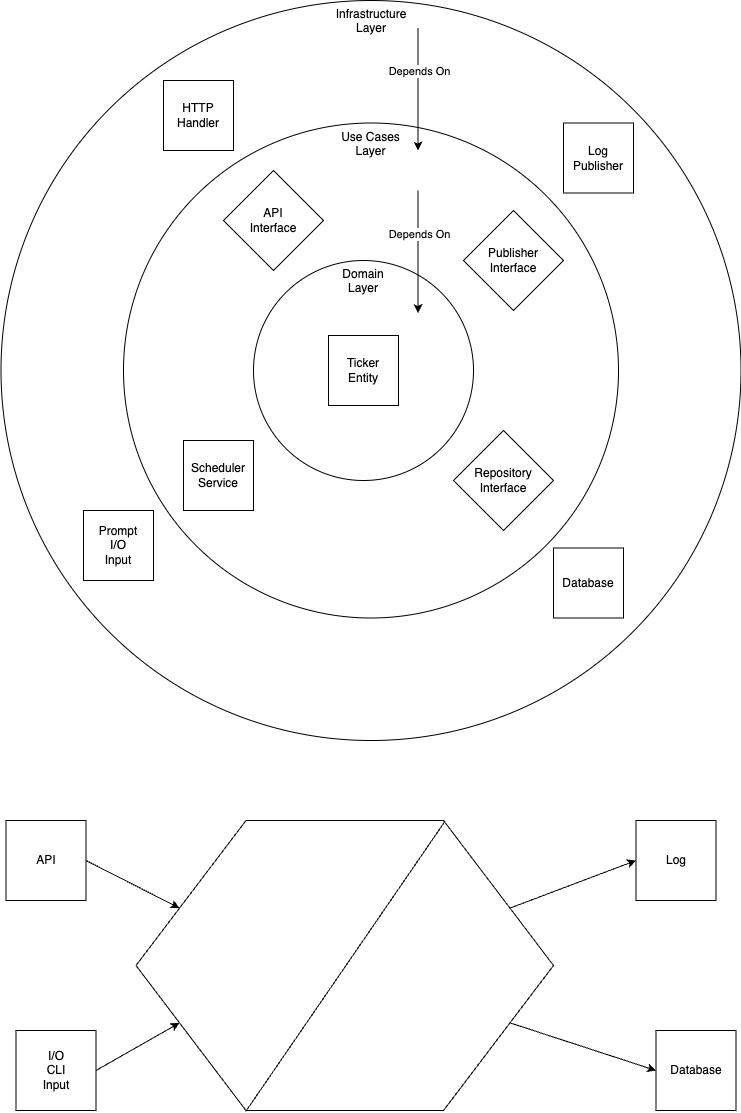

The diagram above was exported from draw.io. Its source (the exported page's mxGraphModel, read from the mxfile embedded in the PNG):
<mxGraphModel dx="1026" dy="650" grid="1" gridSize="10" guides="1" tooltips="1" connect="1" arrows="1" fold="1" page="1" pageScale="1" pageWidth="827" pageHeight="1169" math="0" shadow="0">
  <root>
    <mxCell id="0" />
    <mxCell id="1" parent="0" />
    <mxCell id="2wYbQGZSzK60YqHKAnvl-9" value="Infrastructure&lt;br&gt;&lt;div&gt;Layer&lt;/div&gt;" style="ellipse;whiteSpace=wrap;html=1;aspect=fixed;align=center;verticalAlign=top;" vertex="1" parent="1">
      <mxGeometry x="87.5" y="10" width="740" height="740" as="geometry" />
    </mxCell>
    <mxCell id="2wYbQGZSzK60YqHKAnvl-4" value="Use Cases&lt;div&gt;Layer&lt;/div&gt;" style="ellipse;whiteSpace=wrap;html=1;aspect=fixed;align=center;verticalAlign=top;" vertex="1" parent="1">
      <mxGeometry x="210" y="132.5" width="495" height="495" as="geometry" />
    </mxCell>
    <mxCell id="2wYbQGZSzK60YqHKAnvl-1" value="Domain&lt;div&gt;Layer&lt;/div&gt;" style="ellipse;whiteSpace=wrap;html=1;aspect=fixed;align=center;verticalAlign=top;" vertex="1" parent="1">
      <mxGeometry x="340" y="270" width="220" height="220" as="geometry" />
    </mxCell>
    <mxCell id="2wYbQGZSzK60YqHKAnvl-2" value="Ticker&lt;div&gt;Entity&lt;/div&gt;" style="whiteSpace=wrap;html=1;aspect=fixed;" vertex="1" parent="1">
      <mxGeometry x="415" y="345" width="70" height="70" as="geometry" />
    </mxCell>
    <mxCell id="2wYbQGZSzK60YqHKAnvl-5" value="Scheduler&lt;div&gt;Service&lt;/div&gt;" style="whiteSpace=wrap;html=1;aspect=fixed;" vertex="1" parent="1">
      <mxGeometry x="270" y="450" width="70" height="70" as="geometry" />
    </mxCell>
    <mxCell id="2wYbQGZSzK60YqHKAnvl-6" value="Log&lt;br&gt;Publisher" style="whiteSpace=wrap;html=1;aspect=fixed;" vertex="1" parent="1">
      <mxGeometry x="650" y="132.5" width="70" height="70" as="geometry" />
    </mxCell>
    <mxCell id="2wYbQGZSzK60YqHKAnvl-10" value="HTTP&lt;br&gt;Handler" style="whiteSpace=wrap;html=1;aspect=fixed;" vertex="1" parent="1">
      <mxGeometry x="250" y="90" width="70" height="70" as="geometry" />
    </mxCell>
    <mxCell id="2wYbQGZSzK60YqHKAnvl-11" value="Database" style="whiteSpace=wrap;html=1;aspect=fixed;" vertex="1" parent="1">
      <mxGeometry x="640" y="557.5" width="70" height="70" as="geometry" />
    </mxCell>
    <mxCell id="2wYbQGZSzK60YqHKAnvl-12" value="" style="endArrow=classic;html=1;rounded=0;entryX=0.5;entryY=0;entryDx=0;entryDy=0;exitX=0.5;exitY=0;exitDx=0;exitDy=0;" edge="1" parent="1">
      <mxGeometry width="50" height="50" relative="1" as="geometry">
        <mxPoint x="504.5" y="37.5" as="sourcePoint" />
        <mxPoint x="504.5" y="160" as="targetPoint" />
      </mxGeometry>
    </mxCell>
    <mxCell id="2wYbQGZSzK60YqHKAnvl-13" value="Depends On" style="edgeLabel;html=1;align=center;verticalAlign=middle;resizable=0;points=[];" vertex="1" connectable="0" parent="2wYbQGZSzK60YqHKAnvl-12">
      <mxGeometry x="-0.6413" y="2" relative="1" as="geometry">
        <mxPoint x="-1" y="21" as="offset" />
      </mxGeometry>
    </mxCell>
    <mxCell id="2wYbQGZSzK60YqHKAnvl-17" value="" style="endArrow=classic;html=1;rounded=0;entryX=0.5;entryY=0;entryDx=0;entryDy=0;exitX=0.5;exitY=0;exitDx=0;exitDy=0;" edge="1" parent="1">
      <mxGeometry width="50" height="50" relative="1" as="geometry">
        <mxPoint x="504.5" y="200" as="sourcePoint" />
        <mxPoint x="504.5" y="322.5" as="targetPoint" />
      </mxGeometry>
    </mxCell>
    <mxCell id="2wYbQGZSzK60YqHKAnvl-18" value="Depends On" style="edgeLabel;html=1;align=center;verticalAlign=middle;resizable=0;points=[];" vertex="1" connectable="0" parent="2wYbQGZSzK60YqHKAnvl-17">
      <mxGeometry x="-0.6413" y="2" relative="1" as="geometry">
        <mxPoint x="-1" y="21" as="offset" />
      </mxGeometry>
    </mxCell>
    <mxCell id="2wYbQGZSzK60YqHKAnvl-19" value="Prompt&lt;div&gt;I/O&lt;/div&gt;&lt;div&gt;Input&lt;/div&gt;" style="whiteSpace=wrap;html=1;aspect=fixed;" vertex="1" parent="1">
      <mxGeometry x="170" y="520" width="70" height="70" as="geometry" />
    </mxCell>
    <mxCell id="2wYbQGZSzK60YqHKAnvl-22" value="Publisher&lt;div&gt;Interface&lt;/div&gt;" style="rhombus;whiteSpace=wrap;html=1;" vertex="1" parent="1">
      <mxGeometry x="550" y="220" width="100" height="100" as="geometry" />
    </mxCell>
    <mxCell id="2wYbQGZSzK60YqHKAnvl-23" value="Repository&lt;div&gt;Interface&lt;/div&gt;" style="rhombus;whiteSpace=wrap;html=1;" vertex="1" parent="1">
      <mxGeometry x="540" y="440" width="100" height="100" as="geometry" />
    </mxCell>
    <mxCell id="2wYbQGZSzK60YqHKAnvl-25" value="API&lt;br&gt;Interface" style="rhombus;whiteSpace=wrap;html=1;" vertex="1" parent="1">
      <mxGeometry x="310" y="180" width="100" height="100" as="geometry" />
    </mxCell>
    <mxCell id="1Xm27ZnYfTpa6V0vR9yj-1" value="" style="shape=hexagon;perimeter=hexagonPerimeter2;whiteSpace=wrap;html=1;fixedSize=1;size=110;" vertex="1" parent="1">
      <mxGeometry x="222.5" y="830" width="417.5" height="290" as="geometry" />
    </mxCell>
    <mxCell id="1Xm27ZnYfTpa6V0vR9yj-2" value="I/O&lt;br&gt;CLI&lt;div&gt;Input&lt;/div&gt;" style="whiteSpace=wrap;html=1;aspect=fixed;" vertex="1" parent="1">
      <mxGeometry x="102.5" y="1040" width="80" height="80" as="geometry" />
    </mxCell>
    <mxCell id="1Xm27ZnYfTpa6V0vR9yj-3" value="Log" style="whiteSpace=wrap;html=1;aspect=fixed;" vertex="1" parent="1">
      <mxGeometry x="722.5" y="830" width="80" height="80" as="geometry" />
    </mxCell>
    <mxCell id="1Xm27ZnYfTpa6V0vR9yj-4" value="Database" style="whiteSpace=wrap;html=1;aspect=fixed;" vertex="1" parent="1">
      <mxGeometry x="742.5" y="1040" width="80" height="80" as="geometry" />
    </mxCell>
    <mxCell id="1Xm27ZnYfTpa6V0vR9yj-5" value="" style="endArrow=classic;html=1;rounded=0;exitX=1;exitY=0.5;exitDx=0;exitDy=0;entryX=0;entryY=0.75;entryDx=0;entryDy=0;" edge="1" parent="1" source="1Xm27ZnYfTpa6V0vR9yj-2" target="1Xm27ZnYfTpa6V0vR9yj-1">
      <mxGeometry width="50" height="50" relative="1" as="geometry">
        <mxPoint x="392.5" y="970" as="sourcePoint" />
        <mxPoint x="442.5" y="920" as="targetPoint" />
      </mxGeometry>
    </mxCell>
    <mxCell id="1Xm27ZnYfTpa6V0vR9yj-7" value="" style="endArrow=none;html=1;rounded=0;entryX=0.74;entryY=0.003;entryDx=0;entryDy=0;entryPerimeter=0;exitX=0.263;exitY=1.003;exitDx=0;exitDy=0;exitPerimeter=0;" edge="1" parent="1" source="1Xm27ZnYfTpa6V0vR9yj-1" target="1Xm27ZnYfTpa6V0vR9yj-1">
      <mxGeometry width="50" height="50" relative="1" as="geometry">
        <mxPoint x="392.5" y="990" as="sourcePoint" />
        <mxPoint x="442.5" y="940" as="targetPoint" />
      </mxGeometry>
    </mxCell>
    <mxCell id="1Xm27ZnYfTpa6V0vR9yj-8" value="" style="endArrow=classic;html=1;rounded=0;exitX=1;exitY=0.75;exitDx=0;exitDy=0;entryX=0;entryY=0.5;entryDx=0;entryDy=0;" edge="1" parent="1" source="1Xm27ZnYfTpa6V0vR9yj-1" target="1Xm27ZnYfTpa6V0vR9yj-4">
      <mxGeometry width="50" height="50" relative="1" as="geometry">
        <mxPoint x="606.5" y="928" as="sourcePoint" />
        <mxPoint x="752.5" y="880" as="targetPoint" />
      </mxGeometry>
    </mxCell>
    <mxCell id="1Xm27ZnYfTpa6V0vR9yj-10" value="API" style="whiteSpace=wrap;html=1;aspect=fixed;" vertex="1" parent="1">
      <mxGeometry x="92.5" y="830" width="80" height="80" as="geometry" />
    </mxCell>
    <mxCell id="1Xm27ZnYfTpa6V0vR9yj-11" value="" style="endArrow=classic;html=1;rounded=0;entryX=0;entryY=0.25;entryDx=0;entryDy=0;exitX=1;exitY=0.5;exitDx=0;exitDy=0;" edge="1" parent="1" source="1Xm27ZnYfTpa6V0vR9yj-10" target="1Xm27ZnYfTpa6V0vR9yj-1">
      <mxGeometry width="50" height="50" relative="1" as="geometry">
        <mxPoint x="142.5" y="940" as="sourcePoint" />
        <mxPoint x="276.5" y="1042" as="targetPoint" />
      </mxGeometry>
    </mxCell>
    <mxCell id="1Xm27ZnYfTpa6V0vR9yj-12" value="" style="endArrow=classic;html=1;rounded=0;exitX=1;exitY=0.25;exitDx=0;exitDy=0;entryX=0;entryY=0.5;entryDx=0;entryDy=0;" edge="1" parent="1" source="1Xm27ZnYfTpa6V0vR9yj-1" target="1Xm27ZnYfTpa6V0vR9yj-3">
      <mxGeometry width="50" height="50" relative="1" as="geometry">
        <mxPoint x="192.5" y="1100" as="sourcePoint" />
        <mxPoint x="286.5" y="1052" as="targetPoint" />
      </mxGeometry>
    </mxCell>
  </root>
</mxGraphModel>